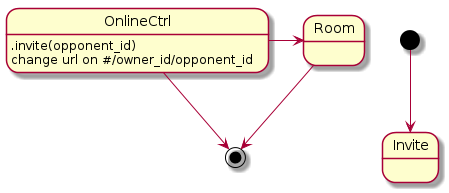

The diagram above was rendered by PlantUML. Its source (embedded in the PNG):
@startuml

[*] --> Invite
OnlineCtrl --> [*]
OnlineCtrl : .invite(opponent_id)
OnlineCtrl : change url on #/owner_id/opponent_id


OnlineCtrl -> Room
Room --> [*]

@enduml